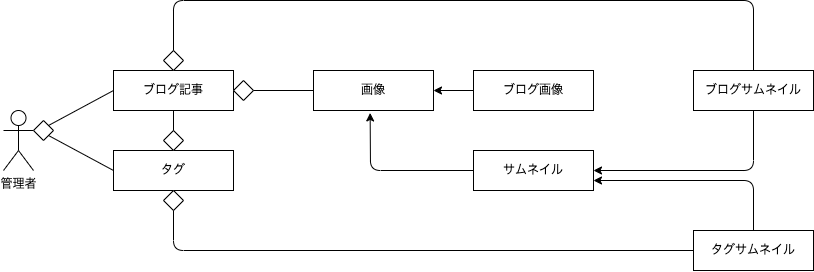

The diagram above was exported from draw.io. Its source (the exported page's mxGraphModel, read from the mxfile embedded in the PNG):
<mxGraphModel dx="1645" dy="1225" grid="1" gridSize="10" guides="1" tooltips="1" connect="1" arrows="1" fold="1" page="1" pageScale="1" pageWidth="827" pageHeight="1169" math="0" shadow="0">
  <root>
    <mxCell id="0" />
    <mxCell id="1" parent="0" />
    <mxCell id="4" value="ブログ記事" style="rounded=0;whiteSpace=wrap;html=1;" parent="1" vertex="1">
      <mxGeometry x="40" y="240" width="120" height="40" as="geometry" />
    </mxCell>
    <mxCell id="85" style="edgeStyle=none;html=1;entryX=1;entryY=0.5;entryDx=0;entryDy=0;fontFamily=Helvetica;fontSize=12;fontColor=default;exitX=0.5;exitY=1;exitDx=0;exitDy=0;" parent="1" source="5" target="7" edge="1">
      <mxGeometry relative="1" as="geometry">
        <Array as="points">
          <mxPoint x="680" y="340" />
        </Array>
      </mxGeometry>
    </mxCell>
    <mxCell id="5" value="ブログサムネイル" style="rounded=0;whiteSpace=wrap;html=1;" parent="1" vertex="1">
      <mxGeometry x="620" y="240" width="120" height="40" as="geometry" />
    </mxCell>
    <mxCell id="6" value="画像" style="rounded=0;whiteSpace=wrap;html=1;" parent="1" vertex="1">
      <mxGeometry x="240" y="240" width="120" height="40" as="geometry" />
    </mxCell>
    <mxCell id="84" style="edgeStyle=none;html=1;entryX=0.472;entryY=1.061;entryDx=0;entryDy=0;entryPerimeter=0;fontFamily=Helvetica;fontSize=12;fontColor=default;exitX=0;exitY=0.5;exitDx=0;exitDy=0;" parent="1" source="7" target="6" edge="1">
      <mxGeometry relative="1" as="geometry">
        <Array as="points">
          <mxPoint x="297" y="340" />
        </Array>
      </mxGeometry>
    </mxCell>
    <mxCell id="7" value="サムネイル" style="rounded=0;whiteSpace=wrap;html=1;" parent="1" vertex="1">
      <mxGeometry x="400" y="320" width="120" height="40" as="geometry" />
    </mxCell>
    <mxCell id="8" value="タグ" style="rounded=0;whiteSpace=wrap;html=1;" parent="1" vertex="1">
      <mxGeometry x="40" y="320" width="120" height="40" as="geometry" />
    </mxCell>
    <mxCell id="10" value="管理者" style="shape=umlActor;verticalLabelPosition=bottom;verticalAlign=top;html=1;outlineConnect=0;" parent="1" vertex="1">
      <mxGeometry x="-70" y="280" width="30" height="60" as="geometry" />
    </mxCell>
    <mxCell id="83" style="edgeStyle=none;html=1;entryX=1;entryY=0.5;entryDx=0;entryDy=0;fontFamily=Helvetica;fontSize=12;fontColor=default;" parent="1" source="23" target="6" edge="1">
      <mxGeometry relative="1" as="geometry" />
    </mxCell>
    <mxCell id="23" value="ブログ画像" style="rounded=0;whiteSpace=wrap;html=1;" parent="1" vertex="1">
      <mxGeometry x="400" y="240" width="120" height="40" as="geometry" />
    </mxCell>
    <mxCell id="40" value="" style="rhombus;whiteSpace=wrap;html=1;rounded=0;" parent="1" vertex="1">
      <mxGeometry x="160" y="250" width="20" height="20" as="geometry" />
    </mxCell>
    <mxCell id="50" value="" style="endArrow=none;html=1;fontFamily=Helvetica;fontSize=12;fontColor=default;exitX=1;exitY=0.5;exitDx=0;exitDy=0;entryX=0;entryY=0.5;entryDx=0;entryDy=0;" parent="1" source="40" target="6" edge="1">
      <mxGeometry width="50" height="50" relative="1" as="geometry">
        <mxPoint x="170" y="325" as="sourcePoint" />
        <mxPoint x="220" y="275" as="targetPoint" />
      </mxGeometry>
    </mxCell>
    <mxCell id="59" value="" style="rhombus;whiteSpace=wrap;html=1;rounded=0;" parent="1" vertex="1">
      <mxGeometry x="90" y="220" width="20" height="20" as="geometry" />
    </mxCell>
    <mxCell id="61" value="" style="endArrow=none;html=1;fontFamily=Helvetica;fontSize=12;fontColor=default;exitX=0.5;exitY=0;exitDx=0;exitDy=0;entryX=0.5;entryY=0;entryDx=0;entryDy=0;" parent="1" source="59" target="5" edge="1">
      <mxGeometry width="50" height="50" relative="1" as="geometry">
        <mxPoint x="380" y="170" as="sourcePoint" />
        <mxPoint x="440" y="170" as="targetPoint" />
        <Array as="points">
          <mxPoint x="100" y="170" />
          <mxPoint x="680" y="170" />
        </Array>
      </mxGeometry>
    </mxCell>
    <mxCell id="70" value="" style="endArrow=none;html=1;fontFamily=Helvetica;fontSize=12;fontColor=default;entryX=0;entryY=0.5;entryDx=0;entryDy=0;exitX=1;exitY=0;exitDx=0;exitDy=0;startArrow=none;" parent="1" source="91" target="4" edge="1">
      <mxGeometry width="50" height="50" relative="1" as="geometry">
        <mxPoint x="-30" y="300" as="sourcePoint" />
        <mxPoint x="60" y="299.5" as="targetPoint" />
      </mxGeometry>
    </mxCell>
    <mxCell id="71" value="" style="endArrow=none;html=1;fontFamily=Helvetica;fontSize=12;fontColor=default;entryX=0;entryY=0.5;entryDx=0;entryDy=0;exitX=1;exitY=1;exitDx=0;exitDy=0;" parent="1" source="91" target="8" edge="1">
      <mxGeometry width="50" height="50" relative="1" as="geometry">
        <mxPoint x="-30" y="310" as="sourcePoint" />
        <mxPoint x="50" y="270" as="targetPoint" />
      </mxGeometry>
    </mxCell>
    <mxCell id="86" style="edgeStyle=none;html=1;entryX=1;entryY=0.75;entryDx=0;entryDy=0;fontFamily=Helvetica;fontSize=12;fontColor=default;exitX=0.5;exitY=0;exitDx=0;exitDy=0;" parent="1" source="72" target="7" edge="1">
      <mxGeometry relative="1" as="geometry">
        <Array as="points">
          <mxPoint x="680" y="350" />
        </Array>
      </mxGeometry>
    </mxCell>
    <mxCell id="72" value="タグサムネイル" style="rounded=0;whiteSpace=wrap;html=1;" parent="1" vertex="1">
      <mxGeometry x="620" y="400" width="120" height="40" as="geometry" />
    </mxCell>
    <mxCell id="79" value="" style="rhombus;whiteSpace=wrap;html=1;rounded=0;" parent="1" vertex="1">
      <mxGeometry x="90" y="360" width="20" height="20" as="geometry" />
    </mxCell>
    <mxCell id="81" value="" style="endArrow=none;html=1;fontFamily=Helvetica;fontSize=12;fontColor=default;exitX=0.5;exitY=1;exitDx=0;exitDy=0;entryX=0;entryY=0.5;entryDx=0;entryDy=0;" parent="1" source="79" target="72" edge="1">
      <mxGeometry width="50" height="50" relative="1" as="geometry">
        <mxPoint x="100" y="400" as="sourcePoint" />
        <mxPoint x="159.99999999999955" y="400" as="targetPoint" />
        <Array as="points">
          <mxPoint x="100" y="420" />
        </Array>
      </mxGeometry>
    </mxCell>
    <mxCell id="87" value="" style="rhombus;whiteSpace=wrap;html=1;rounded=0;" parent="1" vertex="1">
      <mxGeometry x="90" y="300" width="20" height="20" as="geometry" />
    </mxCell>
    <mxCell id="88" value="" style="endArrow=none;html=1;fontFamily=Helvetica;fontSize=12;fontColor=default;exitX=0.5;exitY=1;exitDx=0;exitDy=0;entryX=0.5;entryY=0;entryDx=0;entryDy=0;" parent="1" source="4" target="87" edge="1">
      <mxGeometry width="50" height="50" relative="1" as="geometry">
        <mxPoint x="190" y="270" as="sourcePoint" />
        <mxPoint x="250" y="270" as="targetPoint" />
      </mxGeometry>
    </mxCell>
    <mxCell id="91" value="" style="rhombus;whiteSpace=wrap;html=1;rounded=0;" parent="1" vertex="1">
      <mxGeometry x="-40" y="290" width="20" height="20" as="geometry" />
    </mxCell>
    <mxCell id="92" value="" style="endArrow=none;html=1;fontFamily=Helvetica;fontSize=12;fontColor=default;entryX=0;entryY=0.5;entryDx=0;entryDy=0;exitX=1;exitY=0.3333333333333333;exitDx=0;exitDy=0;exitPerimeter=0;" parent="1" source="10" target="91" edge="1">
      <mxGeometry width="50" height="50" relative="1" as="geometry">
        <mxPoint x="-40" y="300.0000000000002" as="sourcePoint" />
        <mxPoint x="40" y="259.9999999999998" as="targetPoint" />
      </mxGeometry>
    </mxCell>
  </root>
</mxGraphModel>